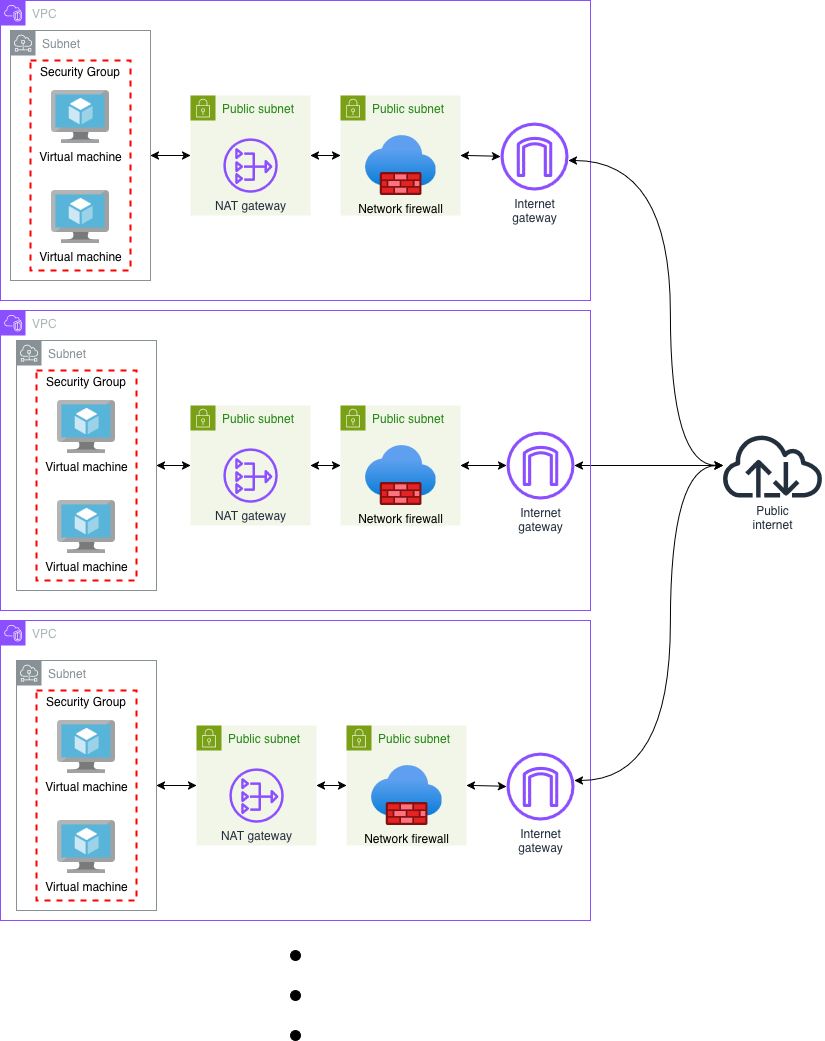

The diagram above was exported from draw.io. Its source (the exported page's mxGraphModel, read from the mxfile embedded in the PNG):
<mxGraphModel dx="1720" dy="1082" grid="1" gridSize="10" guides="1" tooltips="1" connect="1" arrows="1" fold="1" page="1" pageScale="1" pageWidth="850" pageHeight="1100" math="0" shadow="0">
  <root>
    <mxCell id="0" />
    <mxCell id="1" parent="0" />
    <mxCell id="U5_Onp9Ch5R1h0iRhutX-220" parent="1" style="sketch=0;outlineConnect=0;fontColor=#232F3E;gradientColor=none;fillColor=#232F3D;strokeColor=none;dashed=0;verticalLabelPosition=bottom;verticalAlign=top;align=center;html=1;fontSize=12;fontStyle=0;aspect=fixed;pointerEvents=1;shape=mxgraph.aws4.internet;" value="&lt;div&gt;Public&lt;/div&gt;&lt;div&gt;internet&lt;/div&gt;" vertex="1">
      <mxGeometry height="64" width="104" x="730" y="453" as="geometry" />
    </mxCell>
    <mxCell id="U5_Onp9Ch5R1h0iRhutX-193" parent="1" style="points=[[0,0],[0.25,0],[0.5,0],[0.75,0],[1,0],[1,0.25],[1,0.5],[1,0.75],[1,1],[0.75,1],[0.5,1],[0.25,1],[0,1],[0,0.75],[0,0.5],[0,0.25]];outlineConnect=0;gradientColor=none;html=1;whiteSpace=wrap;fontSize=12;fontStyle=0;container=1;pointerEvents=0;collapsible=0;recursiveResize=0;shape=mxgraph.aws4.group;grIcon=mxgraph.aws4.group_vpc2;strokeColor=#8C4FFF;fillColor=none;verticalAlign=top;align=left;spacingLeft=30;fontColor=#AAB7B8;dashed=0;" value="VPC" vertex="1">
      <mxGeometry height="300" width="590" x="10" y="20" as="geometry" />
    </mxCell>
    <mxCell id="U5_Onp9Ch5R1h0iRhutX-224" parent="U5_Onp9Ch5R1h0iRhutX-193" style="points=[[0,0],[0.25,0],[0.5,0],[0.75,0],[1,0],[1,0.25],[1,0.5],[1,0.75],[1,1],[0.75,1],[0.5,1],[0.25,1],[0,1],[0,0.75],[0,0.5],[0,0.25]];outlineConnect=0;gradientColor=none;html=1;whiteSpace=wrap;fontSize=12;fontStyle=0;container=1;pointerEvents=0;collapsible=0;recursiveResize=0;shape=mxgraph.aws4.group;grIcon=mxgraph.aws4.group_security_group;grStroke=0;strokeColor=#7AA116;fillColor=#F2F6E8;verticalAlign=top;align=left;spacingLeft=30;fontColor=#248814;dashed=0;" value="Public subnet" vertex="1">
      <mxGeometry height="120" width="120" x="340" y="95" as="geometry" />
    </mxCell>
    <mxCell id="U5_Onp9Ch5R1h0iRhutX-201" parent="U5_Onp9Ch5R1h0iRhutX-224" style="image;aspect=fixed;html=1;points=[];align=center;fontSize=12;image=img/lib/azure2/networking/Firewalls.svg;labelBackgroundColor=light-dark(#f2f6e8, #ededed);" value="&lt;span style=&quot;&quot;&gt;Network firewall&lt;/span&gt;" vertex="1">
      <mxGeometry height="60" width="71" x="24.5" y="40" as="geometry" />
    </mxCell>
    <mxCell id="GtBWXKdaCyu2_VVNUPzs-5" edge="1" parent="U5_Onp9Ch5R1h0iRhutX-193" source="U5_Onp9Ch5R1h0iRhutX-197" style="edgeStyle=orthogonalEdgeStyle;rounded=0;orthogonalLoop=1;jettySize=auto;html=1;startArrow=classic;startFill=1;" target="GtBWXKdaCyu2_VVNUPzs-1">
      <mxGeometry relative="1" as="geometry" />
    </mxCell>
    <mxCell id="U5_Onp9Ch5R1h0iRhutX-197" parent="U5_Onp9Ch5R1h0iRhutX-193" style="sketch=0;outlineConnect=0;gradientColor=none;html=1;whiteSpace=wrap;fontSize=12;fontStyle=0;shape=mxgraph.aws4.group;grIcon=mxgraph.aws4.group_subnet;strokeColor=#879196;fillColor=none;verticalAlign=top;align=left;spacingLeft=30;fontColor=#879196;dashed=0;" value="Subnet" vertex="1">
      <mxGeometry height="250" width="140" x="10" y="30" as="geometry" />
    </mxCell>
    <mxCell id="U5_Onp9Ch5R1h0iRhutX-198" parent="U5_Onp9Ch5R1h0iRhutX-193" style="fontStyle=0;verticalAlign=top;align=center;spacingTop=-2;fillColor=none;rounded=0;whiteSpace=wrap;html=1;strokeColor=#FF0000;strokeWidth=2;dashed=1;container=0;collapsible=0;expand=0;recursiveResize=0;" value="Security Group" vertex="1">
      <mxGeometry height="210" width="100" x="30" y="60" as="geometry" />
    </mxCell>
    <mxCell id="U5_Onp9Ch5R1h0iRhutX-196" parent="U5_Onp9Ch5R1h0iRhutX-193" style="image;sketch=0;aspect=fixed;html=1;points=[];align=center;fontSize=12;image=img/lib/mscae/Virtual_Machine.svg;" value="&lt;div&gt;Virtual machine&lt;/div&gt;" vertex="1">
      <mxGeometry height="53.48837209302326" width="58.139534883720934" x="50.93153846153845" y="89.99883720930234" as="geometry" />
    </mxCell>
    <mxCell id="U5_Onp9Ch5R1h0iRhutX-195" parent="U5_Onp9Ch5R1h0iRhutX-193" style="image;sketch=0;aspect=fixed;html=1;points=[];align=center;fontSize=12;image=img/lib/mscae/Virtual_Machine.svg;" value="&lt;div&gt;Virtual machine&lt;/div&gt;" vertex="1">
      <mxGeometry height="53.48837209302326" width="58.139534883720934" x="50.93153846153845" y="189.99767441860467" as="geometry" />
    </mxCell>
    <mxCell id="U5_Onp9Ch5R1h0iRhutX-257" parent="U5_Onp9Ch5R1h0iRhutX-193" style="sketch=0;outlineConnect=0;fontColor=#232F3E;gradientColor=none;fillColor=#8C4FFF;strokeColor=none;dashed=0;verticalLabelPosition=bottom;verticalAlign=top;align=center;html=1;fontSize=12;fontStyle=0;aspect=fixed;pointerEvents=1;shape=mxgraph.aws4.internet_gateway;" value="&lt;div&gt;Internet&lt;/div&gt;&lt;div&gt;gateway&lt;/div&gt;" vertex="1">
      <mxGeometry height="68" width="68" x="500" y="122" as="geometry" />
    </mxCell>
    <mxCell id="U5_Onp9Ch5R1h0iRhutX-256" edge="1" parent="U5_Onp9Ch5R1h0iRhutX-193" source="U5_Onp9Ch5R1h0iRhutX-224" style="edgeStyle=orthogonalEdgeStyle;rounded=0;orthogonalLoop=1;jettySize=auto;html=1;startArrow=classic;startFill=1;curved=1;" target="U5_Onp9Ch5R1h0iRhutX-257" value="">
      <mxGeometry relative="1" as="geometry">
        <Array as="points" />
        <mxPoint x="125" y="460" as="sourcePoint" />
        <mxPoint x="395" y="660" as="targetPoint" />
      </mxGeometry>
    </mxCell>
    <mxCell id="GtBWXKdaCyu2_VVNUPzs-6" edge="1" parent="U5_Onp9Ch5R1h0iRhutX-193" source="GtBWXKdaCyu2_VVNUPzs-1" style="edgeStyle=orthogonalEdgeStyle;rounded=0;orthogonalLoop=1;jettySize=auto;html=1;startArrow=classic;startFill=1;" target="U5_Onp9Ch5R1h0iRhutX-224">
      <mxGeometry relative="1" as="geometry" />
    </mxCell>
    <mxCell id="GtBWXKdaCyu2_VVNUPzs-1" parent="U5_Onp9Ch5R1h0iRhutX-193" style="points=[[0,0],[0.25,0],[0.5,0],[0.75,0],[1,0],[1,0.25],[1,0.5],[1,0.75],[1,1],[0.75,1],[0.5,1],[0.25,1],[0,1],[0,0.75],[0,0.5],[0,0.25]];outlineConnect=0;gradientColor=none;html=1;whiteSpace=wrap;fontSize=12;fontStyle=0;container=1;pointerEvents=0;collapsible=0;recursiveResize=0;shape=mxgraph.aws4.group;grIcon=mxgraph.aws4.group_security_group;grStroke=0;strokeColor=#7AA116;fillColor=#F2F6E8;verticalAlign=top;align=left;spacingLeft=30;fontColor=#248814;dashed=0;" value="Public subnet" vertex="1">
      <mxGeometry height="120" width="120" x="190" y="95" as="geometry" />
    </mxCell>
    <mxCell id="GtBWXKdaCyu2_VVNUPzs-7" parent="GtBWXKdaCyu2_VVNUPzs-1" style="sketch=0;outlineConnect=0;fontColor=#232F3E;gradientColor=none;fillColor=#8C4FFF;strokeColor=none;dashed=0;verticalLabelPosition=bottom;verticalAlign=top;align=center;html=1;fontSize=12;fontStyle=0;aspect=fixed;pointerEvents=1;shape=mxgraph.aws4.nat_gateway;" value="NAT gateway" vertex="1">
      <mxGeometry height="54.5" width="54.5" x="32.75" y="42.75" as="geometry" />
    </mxCell>
    <mxCell id="U5_Onp9Ch5R1h0iRhutX-284" edge="1" parent="1" source="GtBWXKdaCyu2_VVNUPzs-15" style="edgeStyle=orthogonalEdgeStyle;rounded=0;orthogonalLoop=1;jettySize=auto;html=1;curved=1;startArrow=classic;startFill=1;" target="U5_Onp9Ch5R1h0iRhutX-220">
      <mxGeometry relative="1" as="geometry" />
    </mxCell>
    <mxCell id="U5_Onp9Ch5R1h0iRhutX-263" parent="1" style="points=[[0,0],[0.25,0],[0.5,0],[0.75,0],[1,0],[1,0.25],[1,0.5],[1,0.75],[1,1],[0.75,1],[0.5,1],[0.25,1],[0,1],[0,0.75],[0,0.5],[0,0.25]];outlineConnect=0;gradientColor=none;html=1;whiteSpace=wrap;fontSize=12;fontStyle=0;container=1;pointerEvents=0;collapsible=0;recursiveResize=0;shape=mxgraph.aws4.group;grIcon=mxgraph.aws4.group_vpc2;strokeColor=#8C4FFF;fillColor=none;verticalAlign=top;align=left;spacingLeft=30;fontColor=#AAB7B8;dashed=0;" value="VPC" vertex="1">
      <mxGeometry height="300" width="590" x="10" y="330" as="geometry" />
    </mxCell>
    <mxCell id="GtBWXKdaCyu2_VVNUPzs-8" parent="U5_Onp9Ch5R1h0iRhutX-263" style="points=[[0,0],[0.25,0],[0.5,0],[0.75,0],[1,0],[1,0.25],[1,0.5],[1,0.75],[1,1],[0.75,1],[0.5,1],[0.25,1],[0,1],[0,0.75],[0,0.5],[0,0.25]];outlineConnect=0;gradientColor=none;html=1;whiteSpace=wrap;fontSize=12;fontStyle=0;container=1;pointerEvents=0;collapsible=0;recursiveResize=0;shape=mxgraph.aws4.group;grIcon=mxgraph.aws4.group_security_group;grStroke=0;strokeColor=#7AA116;fillColor=#F2F6E8;verticalAlign=top;align=left;spacingLeft=30;fontColor=#248814;dashed=0;" value="Public subnet" vertex="1">
      <mxGeometry height="120" width="120" x="340" y="95" as="geometry" />
    </mxCell>
    <mxCell id="GtBWXKdaCyu2_VVNUPzs-9" parent="GtBWXKdaCyu2_VVNUPzs-8" style="image;aspect=fixed;html=1;points=[];align=center;fontSize=12;image=img/lib/azure2/networking/Firewalls.svg;labelBackgroundColor=light-dark(#f2f6e8, #ededed);" value="&lt;span style=&quot;&quot;&gt;Network firewall&lt;/span&gt;" vertex="1">
      <mxGeometry height="60" width="71" x="24.5" y="40" as="geometry" />
    </mxCell>
    <mxCell id="GtBWXKdaCyu2_VVNUPzs-10" edge="1" parent="U5_Onp9Ch5R1h0iRhutX-263" source="GtBWXKdaCyu2_VVNUPzs-11" style="edgeStyle=orthogonalEdgeStyle;rounded=0;orthogonalLoop=1;jettySize=auto;html=1;startArrow=classic;startFill=1;" target="GtBWXKdaCyu2_VVNUPzs-18">
      <mxGeometry relative="1" as="geometry" />
    </mxCell>
    <mxCell id="GtBWXKdaCyu2_VVNUPzs-11" parent="U5_Onp9Ch5R1h0iRhutX-263" style="sketch=0;outlineConnect=0;gradientColor=none;html=1;whiteSpace=wrap;fontSize=12;fontStyle=0;shape=mxgraph.aws4.group;grIcon=mxgraph.aws4.group_subnet;strokeColor=#879196;fillColor=none;verticalAlign=top;align=left;spacingLeft=30;fontColor=#879196;dashed=0;" value="Subnet" vertex="1">
      <mxGeometry height="250" width="140" x="16" y="30" as="geometry" />
    </mxCell>
    <mxCell id="GtBWXKdaCyu2_VVNUPzs-12" parent="U5_Onp9Ch5R1h0iRhutX-263" style="fontStyle=0;verticalAlign=top;align=center;spacingTop=-2;fillColor=none;rounded=0;whiteSpace=wrap;html=1;strokeColor=#FF0000;strokeWidth=2;dashed=1;container=0;collapsible=0;expand=0;recursiveResize=0;" value="Security Group" vertex="1">
      <mxGeometry height="210" width="100" x="36" y="60" as="geometry" />
    </mxCell>
    <mxCell id="GtBWXKdaCyu2_VVNUPzs-13" parent="U5_Onp9Ch5R1h0iRhutX-263" style="image;sketch=0;aspect=fixed;html=1;points=[];align=center;fontSize=12;image=img/lib/mscae/Virtual_Machine.svg;" value="&lt;div&gt;Virtual machine&lt;/div&gt;" vertex="1">
      <mxGeometry height="53.48837209302326" width="58.139534883720934" x="56.93153846153845" y="89.99883720930234" as="geometry" />
    </mxCell>
    <mxCell id="GtBWXKdaCyu2_VVNUPzs-14" parent="U5_Onp9Ch5R1h0iRhutX-263" style="image;sketch=0;aspect=fixed;html=1;points=[];align=center;fontSize=12;image=img/lib/mscae/Virtual_Machine.svg;" value="&lt;div&gt;Virtual machine&lt;/div&gt;" vertex="1">
      <mxGeometry height="53.48837209302326" width="58.139534883720934" x="56.93153846153845" y="189.99767441860467" as="geometry" />
    </mxCell>
    <mxCell id="GtBWXKdaCyu2_VVNUPzs-15" parent="U5_Onp9Ch5R1h0iRhutX-263" style="sketch=0;outlineConnect=0;fontColor=#232F3E;gradientColor=none;fillColor=#8C4FFF;strokeColor=none;dashed=0;verticalLabelPosition=bottom;verticalAlign=top;align=center;html=1;fontSize=12;fontStyle=0;aspect=fixed;pointerEvents=1;shape=mxgraph.aws4.internet_gateway;" value="&lt;div&gt;Internet&lt;/div&gt;&lt;div&gt;gateway&lt;/div&gt;" vertex="1">
      <mxGeometry height="68" width="68" x="506" y="121" as="geometry" />
    </mxCell>
    <mxCell id="GtBWXKdaCyu2_VVNUPzs-16" edge="1" parent="U5_Onp9Ch5R1h0iRhutX-263" source="GtBWXKdaCyu2_VVNUPzs-8" style="edgeStyle=orthogonalEdgeStyle;rounded=0;orthogonalLoop=1;jettySize=auto;html=1;startArrow=classic;startFill=1;curved=1;" target="GtBWXKdaCyu2_VVNUPzs-15" value="">
      <mxGeometry relative="1" as="geometry">
        <Array as="points" />
        <mxPoint x="131" y="463" as="sourcePoint" />
        <mxPoint x="401" y="663" as="targetPoint" />
      </mxGeometry>
    </mxCell>
    <mxCell id="GtBWXKdaCyu2_VVNUPzs-17" edge="1" parent="U5_Onp9Ch5R1h0iRhutX-263" source="GtBWXKdaCyu2_VVNUPzs-18" style="edgeStyle=orthogonalEdgeStyle;rounded=0;orthogonalLoop=1;jettySize=auto;html=1;startArrow=classic;startFill=1;" target="GtBWXKdaCyu2_VVNUPzs-8">
      <mxGeometry relative="1" as="geometry" />
    </mxCell>
    <mxCell id="GtBWXKdaCyu2_VVNUPzs-18" parent="U5_Onp9Ch5R1h0iRhutX-263" style="points=[[0,0],[0.25,0],[0.5,0],[0.75,0],[1,0],[1,0.25],[1,0.5],[1,0.75],[1,1],[0.75,1],[0.5,1],[0.25,1],[0,1],[0,0.75],[0,0.5],[0,0.25]];outlineConnect=0;gradientColor=none;html=1;whiteSpace=wrap;fontSize=12;fontStyle=0;container=1;pointerEvents=0;collapsible=0;recursiveResize=0;shape=mxgraph.aws4.group;grIcon=mxgraph.aws4.group_security_group;grStroke=0;strokeColor=#7AA116;fillColor=#F2F6E8;verticalAlign=top;align=left;spacingLeft=30;fontColor=#248814;dashed=0;" value="Public subnet" vertex="1">
      <mxGeometry height="120" width="120" x="190" y="95" as="geometry" />
    </mxCell>
    <mxCell id="GtBWXKdaCyu2_VVNUPzs-19" parent="GtBWXKdaCyu2_VVNUPzs-18" style="sketch=0;outlineConnect=0;fontColor=#232F3E;gradientColor=none;fillColor=#8C4FFF;strokeColor=none;dashed=0;verticalLabelPosition=bottom;verticalAlign=top;align=center;html=1;fontSize=12;fontStyle=0;aspect=fixed;pointerEvents=1;shape=mxgraph.aws4.nat_gateway;" value="NAT gateway" vertex="1">
      <mxGeometry height="54.5" width="54.5" x="32.75" y="42.75" as="geometry" />
    </mxCell>
    <mxCell id="U5_Onp9Ch5R1h0iRhutX-273" parent="1" style="points=[[0,0],[0.25,0],[0.5,0],[0.75,0],[1,0],[1,0.25],[1,0.5],[1,0.75],[1,1],[0.75,1],[0.5,1],[0.25,1],[0,1],[0,0.75],[0,0.5],[0,0.25]];outlineConnect=0;gradientColor=none;html=1;whiteSpace=wrap;fontSize=12;fontStyle=0;container=1;pointerEvents=0;collapsible=0;recursiveResize=0;shape=mxgraph.aws4.group;grIcon=mxgraph.aws4.group_vpc2;strokeColor=#8C4FFF;fillColor=none;verticalAlign=top;align=left;spacingLeft=30;fontColor=#AAB7B8;dashed=0;" value="VPC" vertex="1">
      <mxGeometry height="300" width="590" x="10" y="640" as="geometry" />
    </mxCell>
    <mxCell id="GtBWXKdaCyu2_VVNUPzs-20" parent="U5_Onp9Ch5R1h0iRhutX-273" style="points=[[0,0],[0.25,0],[0.5,0],[0.75,0],[1,0],[1,0.25],[1,0.5],[1,0.75],[1,1],[0.75,1],[0.5,1],[0.25,1],[0,1],[0,0.75],[0,0.5],[0,0.25]];outlineConnect=0;gradientColor=none;html=1;whiteSpace=wrap;fontSize=12;fontStyle=0;container=1;pointerEvents=0;collapsible=0;recursiveResize=0;shape=mxgraph.aws4.group;grIcon=mxgraph.aws4.group_security_group;grStroke=0;strokeColor=#7AA116;fillColor=#F2F6E8;verticalAlign=top;align=left;spacingLeft=30;fontColor=#248814;dashed=0;" value="Public subnet" vertex="1">
      <mxGeometry height="120" width="120" x="346" y="105" as="geometry" />
    </mxCell>
    <mxCell id="GtBWXKdaCyu2_VVNUPzs-21" parent="GtBWXKdaCyu2_VVNUPzs-20" style="image;aspect=fixed;html=1;points=[];align=center;fontSize=12;image=img/lib/azure2/networking/Firewalls.svg;labelBackgroundColor=light-dark(#f2f6e8, #ededed);" value="&lt;span style=&quot;&quot;&gt;Network firewall&lt;/span&gt;" vertex="1">
      <mxGeometry height="60" width="71" x="24.5" y="40" as="geometry" />
    </mxCell>
    <mxCell id="GtBWXKdaCyu2_VVNUPzs-22" edge="1" parent="U5_Onp9Ch5R1h0iRhutX-273" source="GtBWXKdaCyu2_VVNUPzs-23" style="edgeStyle=orthogonalEdgeStyle;rounded=0;orthogonalLoop=1;jettySize=auto;html=1;startArrow=classic;startFill=1;" target="GtBWXKdaCyu2_VVNUPzs-30">
      <mxGeometry relative="1" as="geometry" />
    </mxCell>
    <mxCell id="GtBWXKdaCyu2_VVNUPzs-23" parent="U5_Onp9Ch5R1h0iRhutX-273" style="sketch=0;outlineConnect=0;gradientColor=none;html=1;whiteSpace=wrap;fontSize=12;fontStyle=0;shape=mxgraph.aws4.group;grIcon=mxgraph.aws4.group_subnet;strokeColor=#879196;fillColor=none;verticalAlign=top;align=left;spacingLeft=30;fontColor=#879196;dashed=0;" value="Subnet" vertex="1">
      <mxGeometry height="250" width="140" x="16" y="40" as="geometry" />
    </mxCell>
    <mxCell id="GtBWXKdaCyu2_VVNUPzs-24" parent="U5_Onp9Ch5R1h0iRhutX-273" style="fontStyle=0;verticalAlign=top;align=center;spacingTop=-2;fillColor=none;rounded=0;whiteSpace=wrap;html=1;strokeColor=#FF0000;strokeWidth=2;dashed=1;container=0;collapsible=0;expand=0;recursiveResize=0;" value="Security Group" vertex="1">
      <mxGeometry height="210" width="100" x="36" y="70" as="geometry" />
    </mxCell>
    <mxCell id="GtBWXKdaCyu2_VVNUPzs-25" parent="U5_Onp9Ch5R1h0iRhutX-273" style="image;sketch=0;aspect=fixed;html=1;points=[];align=center;fontSize=12;image=img/lib/mscae/Virtual_Machine.svg;" value="&lt;div&gt;Virtual machine&lt;/div&gt;" vertex="1">
      <mxGeometry height="53.48837209302326" width="58.139534883720934" x="56.93153846153845" y="99.99883720930234" as="geometry" />
    </mxCell>
    <mxCell id="GtBWXKdaCyu2_VVNUPzs-26" parent="U5_Onp9Ch5R1h0iRhutX-273" style="image;sketch=0;aspect=fixed;html=1;points=[];align=center;fontSize=12;image=img/lib/mscae/Virtual_Machine.svg;" value="&lt;div&gt;Virtual machine&lt;/div&gt;" vertex="1">
      <mxGeometry height="53.48837209302326" width="58.139534883720934" x="56.93153846153845" y="199.99767441860467" as="geometry" />
    </mxCell>
    <mxCell id="GtBWXKdaCyu2_VVNUPzs-27" parent="U5_Onp9Ch5R1h0iRhutX-273" style="sketch=0;outlineConnect=0;fontColor=#232F3E;gradientColor=none;fillColor=#8C4FFF;strokeColor=none;dashed=0;verticalLabelPosition=bottom;verticalAlign=top;align=center;html=1;fontSize=12;fontStyle=0;aspect=fixed;pointerEvents=1;shape=mxgraph.aws4.internet_gateway;" value="&lt;div&gt;Internet&lt;/div&gt;&lt;div&gt;gateway&lt;/div&gt;" vertex="1">
      <mxGeometry height="68" width="68" x="506" y="132" as="geometry" />
    </mxCell>
    <mxCell id="GtBWXKdaCyu2_VVNUPzs-28" edge="1" parent="U5_Onp9Ch5R1h0iRhutX-273" source="GtBWXKdaCyu2_VVNUPzs-20" style="edgeStyle=orthogonalEdgeStyle;rounded=0;orthogonalLoop=1;jettySize=auto;html=1;startArrow=classic;startFill=1;curved=1;" target="GtBWXKdaCyu2_VVNUPzs-27" value="">
      <mxGeometry relative="1" as="geometry">
        <Array as="points" />
        <mxPoint x="131" y="470" as="sourcePoint" />
        <mxPoint x="401" y="670" as="targetPoint" />
      </mxGeometry>
    </mxCell>
    <mxCell id="GtBWXKdaCyu2_VVNUPzs-29" edge="1" parent="U5_Onp9Ch5R1h0iRhutX-273" source="GtBWXKdaCyu2_VVNUPzs-30" style="edgeStyle=orthogonalEdgeStyle;rounded=0;orthogonalLoop=1;jettySize=auto;html=1;startArrow=classic;startFill=1;" target="GtBWXKdaCyu2_VVNUPzs-20">
      <mxGeometry relative="1" as="geometry" />
    </mxCell>
    <mxCell id="GtBWXKdaCyu2_VVNUPzs-30" parent="U5_Onp9Ch5R1h0iRhutX-273" style="points=[[0,0],[0.25,0],[0.5,0],[0.75,0],[1,0],[1,0.25],[1,0.5],[1,0.75],[1,1],[0.75,1],[0.5,1],[0.25,1],[0,1],[0,0.75],[0,0.5],[0,0.25]];outlineConnect=0;gradientColor=none;html=1;whiteSpace=wrap;fontSize=12;fontStyle=0;container=1;pointerEvents=0;collapsible=0;recursiveResize=0;shape=mxgraph.aws4.group;grIcon=mxgraph.aws4.group_security_group;grStroke=0;strokeColor=#7AA116;fillColor=#F2F6E8;verticalAlign=top;align=left;spacingLeft=30;fontColor=#248814;dashed=0;" value="Public subnet" vertex="1">
      <mxGeometry height="120" width="120" x="196" y="105" as="geometry" />
    </mxCell>
    <mxCell id="GtBWXKdaCyu2_VVNUPzs-31" parent="GtBWXKdaCyu2_VVNUPzs-30" style="sketch=0;outlineConnect=0;fontColor=#232F3E;gradientColor=none;fillColor=#8C4FFF;strokeColor=none;dashed=0;verticalLabelPosition=bottom;verticalAlign=top;align=center;html=1;fontSize=12;fontStyle=0;aspect=fixed;pointerEvents=1;shape=mxgraph.aws4.nat_gateway;" value="NAT gateway" vertex="1">
      <mxGeometry height="54.5" width="54.5" x="32.75" y="42.75" as="geometry" />
    </mxCell>
    <mxCell id="U5_Onp9Ch5R1h0iRhutX-283" edge="1" parent="1" style="edgeStyle=orthogonalEdgeStyle;rounded=0;orthogonalLoop=1;jettySize=auto;html=1;curved=1;startArrow=classic;startFill=1;">
      <mxGeometry relative="1" as="geometry">
        <Array as="points">
          <mxPoint x="680" y="180" />
          <mxPoint x="680" y="485" />
        </Array>
        <mxPoint x="578" y="180.0144927536232" as="sourcePoint" />
        <mxPoint x="732.5620942555356" y="485" as="targetPoint" />
      </mxGeometry>
    </mxCell>
    <mxCell id="U5_Onp9Ch5R1h0iRhutX-285" edge="1" parent="1" style="edgeStyle=orthogonalEdgeStyle;rounded=0;orthogonalLoop=1;jettySize=auto;html=1;curved=1;startArrow=classic;startFill=1;">
      <mxGeometry relative="1" as="geometry">
        <Array as="points">
          <mxPoint x="680" y="800" />
          <mxPoint x="680" y="485" />
        </Array>
        <mxPoint x="584" y="800.0144927536231" as="sourcePoint" />
        <mxPoint x="732.5620942555356" y="485" as="targetPoint" />
      </mxGeometry>
    </mxCell>
    <mxCell id="GtBWXKdaCyu2_VVNUPzs-33" parent="1" style="ellipse;whiteSpace=wrap;html=1;aspect=fixed;fillColor=#000000;" value="" vertex="1">
      <mxGeometry height="10" width="10" x="300" y="970" as="geometry" />
    </mxCell>
    <mxCell id="GtBWXKdaCyu2_VVNUPzs-34" parent="1" style="ellipse;whiteSpace=wrap;html=1;aspect=fixed;fillColor=#000000;" value="" vertex="1">
      <mxGeometry height="10" width="10" x="300" y="1010" as="geometry" />
    </mxCell>
    <mxCell id="GtBWXKdaCyu2_VVNUPzs-35" parent="1" style="ellipse;whiteSpace=wrap;html=1;aspect=fixed;fillColor=#000000;" value="" vertex="1">
      <mxGeometry height="10" width="10" x="300" y="1050" as="geometry" />
    </mxCell>
  </root>
</mxGraphModel>